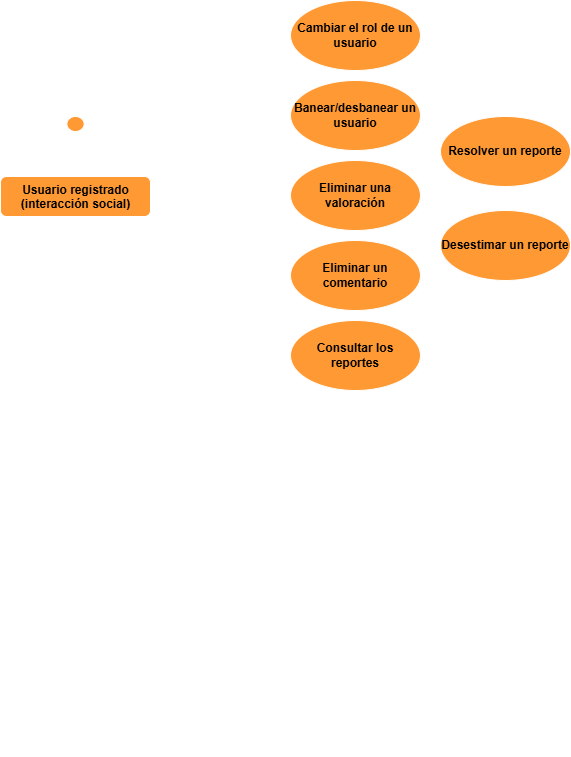

The diagram above was exported from draw.io. Its source (the exported page's mxGraphModel, read from the mxfile embedded in the PNG):
<mxGraphModel dx="1542" dy="822" grid="1" gridSize="10" guides="1" tooltips="1" connect="1" arrows="1" fold="1" page="1" pageScale="1" pageWidth="827" pageHeight="1169" math="0" shadow="0">
  <root>
    <mxCell id="0" />
    <mxCell id="1" parent="0" />
    <mxCell id="XJJb_1_aHIXETbtUBW_6-2" parent="1" style="ellipse;whiteSpace=wrap;html=1;fillColor=light-dark(#FF9933,#FF9933);fontStyle=1;fontColor=light-dark(#000000,#000000);" value="Cambiar el rol de un usuario" vertex="1">
      <mxGeometry height="70" width="130" x="300" y="450" as="geometry" />
    </mxCell>
    <mxCell id="XJJb_1_aHIXETbtUBW_6-3" parent="1" style="ellipse;whiteSpace=wrap;html=1;fillColor=light-dark(#FF9933,#FF9933);fontStyle=1;fontColor=light-dark(#000000,#000000);" value="Banear/desbanear un usuario" vertex="1">
      <mxGeometry height="70" width="130" x="300" y="530" as="geometry" />
    </mxCell>
    <mxCell id="XJJb_1_aHIXETbtUBW_6-4" parent="1" style="ellipse;whiteSpace=wrap;html=1;fillColor=light-dark(#FF9933,#FF9933);fontStyle=1;fontColor=light-dark(#000000,#000000);" value="Eliminar un comentario" vertex="1">
      <mxGeometry height="70" width="130" x="300" y="690" as="geometry" />
    </mxCell>
    <mxCell id="XJJb_1_aHIXETbtUBW_6-8" parent="1" style="ellipse;whiteSpace=wrap;html=1;fillColor=light-dark(#FF9933,#FF9933);fontStyle=1;fontColor=light-dark(#000000,#000000);" value="Eliminar una valoración" vertex="1">
      <mxGeometry height="70" width="130" x="300" y="610" as="geometry" />
    </mxCell>
    <mxCell id="XJJb_1_aHIXETbtUBW_6-16" connectable="0" parent="1" style="group" value="" vertex="1">
      <mxGeometry height="640" width="150" x="10" y="566" as="geometry" />
    </mxCell>
    <mxCell id="XJJb_1_aHIXETbtUBW_6-15" parent="XJJb_1_aHIXETbtUBW_6-16" style="rounded=1;whiteSpace=wrap;html=1;fillColor=light-dark(#FF9933,#FF9933);movable=1;resizable=1;rotatable=1;deletable=1;editable=1;locked=0;connectable=1;fontColor=light-dark(#000000,#000000);" value="" vertex="1">
      <mxGeometry height="40" width="150" y="60" as="geometry" />
    </mxCell>
    <mxCell id="XJJb_1_aHIXETbtUBW_6-1" parent="XJJb_1_aHIXETbtUBW_6-16" style="shape=umlActor;verticalLabelPosition=bottom;verticalAlign=top;html=1;outlineConnect=0;fillColor=light-dark(#FF9933,#FF9933);fontStyle=1;movable=1;resizable=1;rotatable=1;deletable=1;editable=1;locked=0;connectable=1;fontColor=light-dark(#000000,#000000);" value="Usuario registrado&lt;br&gt;(interacción social)" vertex="1">
      <mxGeometry height="60" width="34.61538461538461" x="57.69230769230769" as="geometry" />
    </mxCell>
    <mxCell id="XJJb_1_aHIXETbtUBW_6-17" parent="1" style="ellipse;whiteSpace=wrap;html=1;fillColor=light-dark(#FF9933,#FF9933);fontStyle=1;fontColor=light-dark(#000000,#000000);" value="Consultar los reportes" vertex="1">
      <mxGeometry height="70" width="130" x="300" y="770" as="geometry" />
    </mxCell>
    <mxCell id="XJJb_1_aHIXETbtUBW_6-18" parent="1" style="ellipse;whiteSpace=wrap;html=1;fillColor=light-dark(#FF9933,#FF9933);fontStyle=1;fontColor=light-dark(#000000,#000000);" value="Resolver un reporte" vertex="1">
      <mxGeometry height="70" width="130" x="450" y="566" as="geometry" />
    </mxCell>
    <mxCell id="XJJb_1_aHIXETbtUBW_6-20" edge="1" parent="1" style="endArrow=classic;html=1;rounded=0;entryX=0;entryY=0.5;entryDx=0;entryDy=0;fontColor=light-dark(#000000,#000000);" target="XJJb_1_aHIXETbtUBW_6-2" value="">
      <mxGeometry height="50" relative="1" width="50" as="geometry">
        <mxPoint x="160" y="644" as="sourcePoint" />
        <mxPoint x="340" y="644" as="targetPoint" />
      </mxGeometry>
    </mxCell>
    <mxCell id="XJJb_1_aHIXETbtUBW_6-21" edge="1" parent="1" style="endArrow=classic;html=1;rounded=0;entryX=0;entryY=0.5;entryDx=0;entryDy=0;fontColor=light-dark(#000000,#000000);" target="XJJb_1_aHIXETbtUBW_6-3" value="">
      <mxGeometry height="50" relative="1" width="50" as="geometry">
        <mxPoint x="160" y="644" as="sourcePoint" />
        <mxPoint x="450" y="564" as="targetPoint" />
      </mxGeometry>
    </mxCell>
    <mxCell id="XJJb_1_aHIXETbtUBW_6-22" edge="1" parent="1" style="endArrow=classic;html=1;rounded=0;entryX=0;entryY=0.5;entryDx=0;entryDy=0;fontColor=light-dark(#000000,#000000);" target="XJJb_1_aHIXETbtUBW_6-8" value="">
      <mxGeometry height="50" relative="1" width="50" as="geometry">
        <mxPoint x="160" y="644" as="sourcePoint" />
        <mxPoint x="360" y="624" as="targetPoint" />
      </mxGeometry>
    </mxCell>
    <mxCell id="XJJb_1_aHIXETbtUBW_6-23" edge="1" parent="1" style="endArrow=classic;html=1;rounded=0;entryX=0;entryY=0.5;entryDx=0;entryDy=0;fontColor=light-dark(#000000,#000000);" target="XJJb_1_aHIXETbtUBW_6-4" value="">
      <mxGeometry height="50" relative="1" width="50" as="geometry">
        <mxPoint x="160" y="644" as="sourcePoint" />
        <mxPoint x="450" y="664" as="targetPoint" />
      </mxGeometry>
    </mxCell>
    <mxCell id="XJJb_1_aHIXETbtUBW_6-24" edge="1" parent="1" style="endArrow=classic;html=1;rounded=0;entryX=0;entryY=0.5;entryDx=0;entryDy=0;fontColor=light-dark(#000000,#000000);" target="XJJb_1_aHIXETbtUBW_6-17" value="">
      <mxGeometry height="50" relative="1" width="50" as="geometry">
        <mxPoint x="160" y="644" as="sourcePoint" />
        <mxPoint x="500" y="654" as="targetPoint" />
      </mxGeometry>
    </mxCell>
    <mxCell id="pybePjrxVKiH3mxDc3kF-1" parent="1" style="ellipse;whiteSpace=wrap;html=1;fillColor=light-dark(#FF9933,#FF9933);fontStyle=1;fontColor=light-dark(#000000,#000000);" value="Desestimar un reporte" vertex="1">
      <mxGeometry height="70" width="130" x="450" y="660" as="geometry" />
    </mxCell>
  </root>
</mxGraphModel>